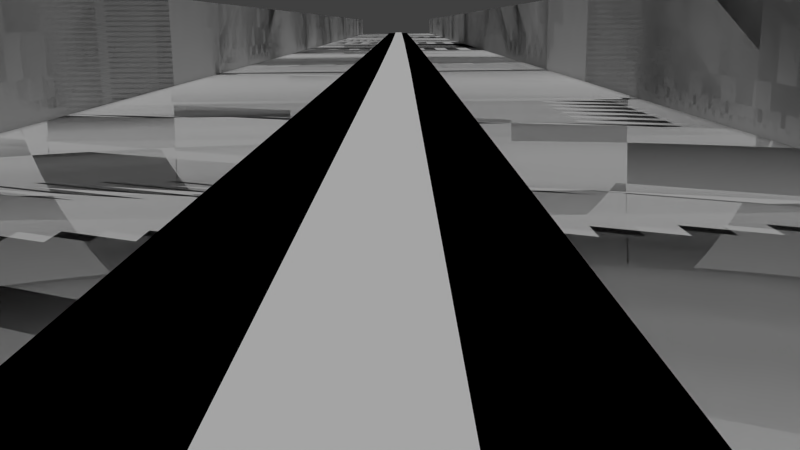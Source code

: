 # Source: track2.blend  (saved by Blender 2.76.0; exported with 4.5.12 LTS)
import bpy
from mathutils import Matrix  # noqa: F401  (used for matrix-valued properties, if any)

bpy.ops.wm.read_factory_settings(use_empty=True)
scene = bpy.context.scene
scene.name = 'Scene'

# ---- collections
col_collection_1 = bpy.data.collections.new('Collection 1'); scene.collection.children.link(col_collection_1)

# ---- materials (node trees are filled in below, after node groups)
mat_material_003 = bpy.data.materials.new('Material.003')
mat_material_003.alpha_threshold = 0.0
mat_material_003.use_transparent_shadow = False
mat_material_003.diffuse_color = (1.0, 1.0, 1.0, 1.0)
mat_material_003.roughness = 0.5
mat_material_001 = bpy.data.materials.new('Material.001')
mat_material_001.alpha_threshold = 0.0
mat_material_001.use_transparent_shadow = False
mat_material_001.diffuse_color = (0.0, 0.0, 0.0, 1.0)
mat_material_001.roughness = 0.5
mat_material = bpy.data.materials.new('Material')
mat_material.alpha_threshold = 0.0
mat_material.use_transparent_shadow = False
mat_material.roughness = 0.5
mat_material.line_color = (0.0, 0.0, 0.0, 1.0)

# ---- material node trees

# ---- world
world_world = bpy.data.worlds.new('World'); scene.world = world_world
world_world.color = (0.05088, 0.05088, 0.05088)
world_world.use_sun_shadow = False
world_world.sun_shadow_jitter_overblur = 0.0
world_world.cycles.sampling_method = 'MANUAL'
world_world.cycles.sample_map_resolution = 256

# ---- cameras
cam_camera = bpy.data.cameras.new('Camera')
cam_camera.clip_end = 100.0
cam_camera.lens = 35.0
cam_camera.sensor_width = 32.0
cam_camera.sensor_height = 18.0
cam_camera.ortho_scale = 7.314
cam_camera.dof.focus_distance = 0.0
cam_camera.dof.aperture_fstop = 128.0

# ---- lights
light_sun = bpy.data.lights.new('Sun', 'SUN')
light_sun.transmission_factor = 0.0
light_sun.angle = 0.1993
light_sun.energy = 1.0
light_sun.shadow_buffer_clip_start = 0.5
light_sun.shadow_soft_size = 0.1
light_sun.shadow_cascade_max_distance = 1000.0
light_sun.cycles.use_multiple_importance_sampling = False

# ---- meshes
me_plane_002 = bpy.data.meshes.new('Plane.002')
me_plane_002.from_pydata([(-1.0, -1.0, 0.0), (1.0, -1.0, 0.0), (-1.0, 1.0, 0.0), (1.0, 1.0, 0.0)], [], [(0, 1, 3, 2)])
me_plane_002.materials.append(mat_material_003)
me_plane_002.use_remesh_preserve_volume = False
me_plane_002.use_remesh_preserve_attributes = False
me_plane_002.use_mirror_vertex_groups = False
me_plane_002.update()
me_plane = bpy.data.meshes.new('Plane')
me_plane.from_pydata([(-1.0, -1.0, 0.0), (1.0, -1.0, 0.0), (-1.0, 1.0, 0.0), (1.0, 1.0, 0.0)], [], [(0, 1, 3, 2)])
me_plane.materials.append(mat_material_001)
me_plane.use_remesh_preserve_volume = False
me_plane.use_remesh_preserve_attributes = False
me_plane.use_mirror_vertex_groups = False
me_plane.update()
me_cube = bpy.data.meshes.new('Cube')
me_cube.from_pydata([(1.0, -3.84, -0.2), (-1.0, -3.84, -0.2), (1.0, 3.84, 0.2), (1.0, -3.84, 0.2), (-1.0, -3.84, 0.2), (-1.0, 3.84, 0.2), (1.0, -4.224, -0.2), (-1.0, -4.224, -0.2), (1.0, -4.224, 0.2), (-1.0, -4.224, 0.2), (1.0, -3.84, 1.8), (-1.0, -3.84, 1.8), (1.0, -4.224, 1.8), (-1.0, -4.224, 1.8), (1.0, 3.84, -0.2), (-1.0, 3.84, -0.2), (1.0, 3.84, 0.2), (-1.0, 3.84, 0.2), (1.0, 4.224, -0.2), (-1.0, 4.224, -0.2), (1.0, 4.224, 0.2), (-1.0, 4.224, 0.2), (1.0, 3.84, 1.8), (-1.0, 3.84, 1.8), (1.0, 4.224, 1.8), (-1.0, 4.224, 1.8)], [], [(2, 5, 4, 3), (3, 4, 11, 10), (6, 8, 9, 7), (1, 0, 6, 7), (10, 11, 13, 12), (9, 8, 12, 13), (16, 22, 23, 17), (1, 15, 14, 0), (18, 19, 21, 20), (15, 19, 18, 14), (22, 24, 25, 23), (21, 25, 24, 20)])
me_cube.materials.append(mat_material)
me_cube.use_remesh_preserve_volume = False
me_cube.use_remesh_preserve_attributes = False
me_cube.use_mirror_vertex_groups = False
me_cube.update()

# ---- curves / text
cu_beziercurve = bpy.data.curves.new('BezierCurve', 'CURVE')
cu_beziercurve.dimensions = '3D'
_sp = cu_beziercurve.splines.new('BEZIER'); _sp.bezier_points.add(8)
_sp.bezier_points.foreach_set('co', [-1.027, 0.164, 0.0, 1.71, 0.1759, 0.0, 2.357, -0.1342, 0.0, 3.063, 0.158, 0.0, 3.776, -0.1044, 0.0, 4.462, 0.167, 0.0, 7.223, 0.167, 0.0, 7.074, -0.4622, 0.0, -1.063, -0.4724, 0.0])
_sp.bezier_points.foreach_set('handle_left', [-1.528, 0.1636, 0.0, 0.7975, 0.1719, 0.0, 1.98, -0.05765, 0.0, 2.666, 0.1391, 0.0, 3.378, -0.1232, 0.0, 4.064, 0.1481, 0.0, 6.825, 0.1481, 0.0, 7.72, -0.4811, 0.0, -0.4169, -0.4913, 0.0])
_sp.bezier_points.foreach_set('handle_right', [-0.1147, 0.168, 0.0, 1.946, 0.06063, 0.0, 2.662, -0.1064, 0.0, 3.377, 0.156, 0.0, 4.09, -0.1064, 0.0, 4.776, 0.165, 0.0, 7.537, 0.165, 0.0, 6.756, -0.4761, 0.0, -1.381, -0.4864, 0.0])
for _p, _l, _r in zip(_sp.bezier_points, ['FREE', 'VECTOR', 'FREE', 'FREE', 'FREE', 'FREE', 'FREE', 'FREE', 'FREE'], ['VECTOR', 'FREE', 'FREE', 'FREE', 'FREE', 'FREE', 'FREE', 'FREE', 'FREE']): _p.handle_left_type = _l; _p.handle_right_type = _r
_sp.order_u = 0
_sp.order_v = 0
_sp.use_cyclic_u = True
cu_beziercurve.use_path = True
cu_beziercurve.use_path_clamp = True
cu_beziercurve.bevel_resolution = 0
cu_beziercurve.fill_mode = 'HALF'

# ---- objects
ob_sun = bpy.data.objects.new('Sun', light_sun)
ob_beziercurve = bpy.data.objects.new('BezierCurve', cu_beziercurve)
ob_plane = bpy.data.objects.new('Plane', me_plane_002)
ob_black_line = bpy.data.objects.new('black line', me_plane)
ob_track = bpy.data.objects.new('track', me_cube)
ob_camera = bpy.data.objects.new('Camera', cam_camera)

# ---- transforms, parenting, visibility, modifiers, constraints
ob_sun.location = (16.79, 24.83, 89.34)
ob_sun.lineart.crease_threshold = 0.0
ob_beziercurve.location = (-2.668, 0.01645, -0.9168)
ob_beziercurve.scale = (32.0, 32.0, 32.0)
ob_beziercurve.lineart.crease_threshold = 0.0
ob_plane.location = (24.17, 0.266, 0.3512)
ob_plane.scale = (1.0, 0.33, 1.0)
ob_plane.lineart.crease_threshold = 0.0
_m = ob_plane.modifiers.new('Array', 'ARRAY')
_m.fit_type = 'FIT_CURVE'
_m.curve = ob_beziercurve
_m.constant_offset_displace = (0.0, 0.0, 0.0)
_m = ob_plane.modifiers.new('Curve', 'CURVE')
_m.object = ob_beziercurve
ob_black_line.location = (10.38, 0.2041, 0.29)
ob_black_line.lineart.crease_threshold = 0.0
_m = ob_black_line.modifiers.new('Array', 'ARRAY')
_m.fit_type = 'FIT_CURVE'
_m.curve = ob_beziercurve
_m.constant_offset_displace = (0.0, 0.0, 0.0)
_m = ob_black_line.modifiers.new('Curve', 'CURVE')
_m.object = ob_beziercurve
ob_track.location = (0.0, 0.0, 0.0)
ob_track.scale = (2.0, 1.0, 1.0)
ob_track.lock_rotations_4d = False
ob_track.empty_display_type = 'ARROWS'
ob_track.lineart.crease_threshold = 0.0
_m = ob_track.modifiers.new('Array', 'ARRAY')
_m.fit_type = 'FIT_CURVE'
_m.curve = ob_beziercurve
_m.constant_offset_displace = (0.0, 0.0, 0.0)
_m = ob_track.modifiers.new('Curve', 'CURVE')
_m.object = ob_beziercurve
ob_camera.location = (-6.712, -15.74, 1.284)
ob_camera.rotation_euler = (1.345, 0.01082, -1.571)
ob_camera.scale = (2.133, 2.133, 2.133)
ob_camera.lock_rotations_4d = False
ob_camera.empty_display_type = 'ARROWS'
ob_camera.color = (0.0, 0.0, 0.0, 0.0)
ob_camera.display_type = 'WIRE'
ob_camera.lineart.crease_threshold = 0.0

# ---- collection membership
col_collection_1.objects.link(ob_sun)
col_collection_1.objects.link(ob_beziercurve)
col_collection_1.objects.link(ob_plane)
col_collection_1.objects.link(ob_black_line)
col_collection_1.objects.link(ob_track)
col_collection_1.objects.link(ob_camera)

# ---- scene / render settings (as saved in the file)
scene.camera = ob_camera
scene.frame_start = 1; scene.frame_end = 250; scene.frame_set(0)
scene.render.engine = 'BLENDER_EEVEE_NEXT'
scene.render.resolution_percentage = 50
scene.render.dither_intensity = 0.0
scene.cycles.use_denoising = False
scene.cycles.samples = 10
scene.cycles.sampling_pattern = 'TABULATED_SOBOL'
scene.cycles.light_sampling_threshold = 0.0
scene.cycles.use_adaptive_sampling = False
scene.cycles.use_light_tree = False
scene.cycles.blur_glossy = 0.0
scene.cycles.pixel_filter_type = 'GAUSSIAN'
scene.cycles.sample_clamp_indirect = 0.0
scene.view_settings.view_transform = 'Standard'
bpy.context.view_layer.update()
